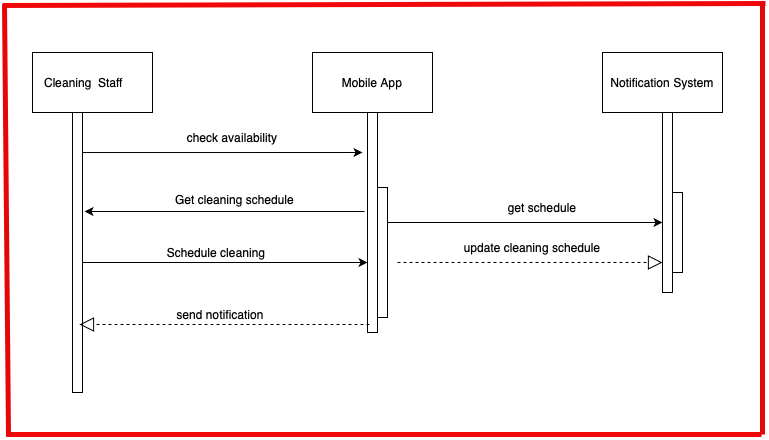

The diagram above was exported from draw.io. Its source (the exported page's mxGraphModel, read from the mxfile embedded in the PNG):
<mxGraphModel dx="1018" dy="725" grid="0" gridSize="10" guides="1" tooltips="1" connect="1" arrows="1" fold="1" page="1" pageScale="1" pageWidth="850" pageHeight="1100" math="0" shadow="0">
  <root>
    <mxCell id="0" />
    <mxCell id="1" parent="0" />
    <mxCell id="wp5D4JPc2FTYKWgTG7y0-1" value="" style="rounded=0;whiteSpace=wrap;html=1;" parent="1" vertex="1">
      <mxGeometry x="60" y="100" width="120" height="60" as="geometry" />
    </mxCell>
    <mxCell id="wp5D4JPc2FTYKWgTG7y0-2" value="Mobile App" style="rounded=0;whiteSpace=wrap;html=1;" parent="1" vertex="1">
      <mxGeometry x="340" y="100" width="120" height="60" as="geometry" />
    </mxCell>
    <mxCell id="wp5D4JPc2FTYKWgTG7y0-3" value="Notification System" style="rounded=0;whiteSpace=wrap;html=1;" parent="1" vertex="1">
      <mxGeometry x="630" y="100" width="120" height="60" as="geometry" />
    </mxCell>
    <mxCell id="wp5D4JPc2FTYKWgTG7y0-4" value="" style="html=1;points=[[0,0,0,0,5],[0,1,0,0,-5],[1,0,0,0,5],[1,1,0,0,-5]];perimeter=orthogonalPerimeter;outlineConnect=0;targetShapes=umlLifeline;portConstraint=eastwest;newEdgeStyle={&quot;curved&quot;:0,&quot;rounded&quot;:0};" parent="1" vertex="1">
      <mxGeometry x="100" y="160" width="10" height="280" as="geometry" />
    </mxCell>
    <mxCell id="wp5D4JPc2FTYKWgTG7y0-5" value="" style="html=1;points=[[0,0,0,0,5],[0,1,0,0,-5],[1,0,0,0,5],[1,1,0,0,-5]];perimeter=orthogonalPerimeter;outlineConnect=0;targetShapes=umlLifeline;portConstraint=eastwest;newEdgeStyle={&quot;curved&quot;:0,&quot;rounded&quot;:0};" parent="1" vertex="1">
      <mxGeometry x="395" y="160" width="10" height="220" as="geometry" />
    </mxCell>
    <mxCell id="wp5D4JPc2FTYKWgTG7y0-6" value="" style="html=1;points=[[0,0,0,0,5],[0,1,0,0,-5],[1,0,0,0,5],[1,1,0,0,-5]];perimeter=orthogonalPerimeter;outlineConnect=0;targetShapes=umlLifeline;portConstraint=eastwest;newEdgeStyle={&quot;curved&quot;:0,&quot;rounded&quot;:0};" parent="1" vertex="1">
      <mxGeometry x="690" y="160" width="10" height="180" as="geometry" />
    </mxCell>
    <mxCell id="wp5D4JPc2FTYKWgTG7y0-9" value="" style="endArrow=classic;html=1;rounded=0;exitX=1;exitY=0.143;exitDx=0;exitDy=0;exitPerimeter=0;" parent="1" source="wp5D4JPc2FTYKWgTG7y0-4" edge="1">
      <mxGeometry width="50" height="50" relative="1" as="geometry">
        <mxPoint x="400" y="410" as="sourcePoint" />
        <mxPoint x="390" y="200" as="targetPoint" />
      </mxGeometry>
    </mxCell>
    <mxCell id="wp5D4JPc2FTYKWgTG7y0-7" value="&lt;blockquote style=&quot;margin: 0 0 0 40px; border: none; padding: 0px;&quot;&gt;Cleaning&amp;nbsp; Staff&lt;/blockquote&gt;" style="text;html=1;align=left;verticalAlign=middle;whiteSpace=wrap;rounded=0;" parent="1" vertex="1">
      <mxGeometry x="30" y="107.5" width="130" height="45" as="geometry" />
    </mxCell>
    <mxCell id="wp5D4JPc2FTYKWgTG7y0-10" value="check availability" style="text;html=1;align=center;verticalAlign=middle;whiteSpace=wrap;rounded=0;" parent="1" vertex="1">
      <mxGeometry x="190" y="170" width="140" height="30" as="geometry" />
    </mxCell>
    <mxCell id="wp5D4JPc2FTYKWgTG7y0-11" value="" style="endArrow=classic;html=1;rounded=0;" parent="1" source="wp5D4JPc2FTYKWgTG7y0-5" target="wp5D4JPc2FTYKWgTG7y0-6" edge="1">
      <mxGeometry width="50" height="50" relative="1" as="geometry">
        <mxPoint x="290" y="310" as="sourcePoint" />
        <mxPoint x="350" y="260" as="targetPoint" />
      </mxGeometry>
    </mxCell>
    <mxCell id="wp5D4JPc2FTYKWgTG7y0-12" value="get schedule" style="text;html=1;align=center;verticalAlign=middle;whiteSpace=wrap;rounded=0;" parent="1" vertex="1">
      <mxGeometry x="490" y="240" width="160" height="30" as="geometry" />
    </mxCell>
    <mxCell id="wp5D4JPc2FTYKWgTG7y0-13" value="" style="html=1;points=[[0,0,0,0,5],[0,1,0,0,-5],[1,0,0,0,5],[1,1,0,0,-5]];perimeter=orthogonalPerimeter;outlineConnect=0;targetShapes=umlLifeline;portConstraint=eastwest;newEdgeStyle={&quot;curved&quot;:0,&quot;rounded&quot;:0};" parent="1" vertex="1">
      <mxGeometry x="405" y="235" width="10" height="130" as="geometry" />
    </mxCell>
    <mxCell id="wp5D4JPc2FTYKWgTG7y0-14" value="" style="html=1;points=[[0,0,0,0,5],[0,1,0,0,-5],[1,0,0,0,5],[1,1,0,0,-5]];perimeter=orthogonalPerimeter;outlineConnect=0;targetShapes=umlLifeline;portConstraint=eastwest;newEdgeStyle={&quot;curved&quot;:0,&quot;rounded&quot;:0};" parent="1" vertex="1">
      <mxGeometry x="700" y="240" width="10" height="80" as="geometry" />
    </mxCell>
    <mxCell id="wp5D4JPc2FTYKWgTG7y0-16" value="" style="endArrow=block;dashed=1;endFill=0;endSize=12;html=1;rounded=0;" parent="1" target="wp5D4JPc2FTYKWgTG7y0-6" edge="1">
      <mxGeometry width="160" relative="1" as="geometry">
        <mxPoint x="425" y="310" as="sourcePoint" />
        <mxPoint x="680" y="310" as="targetPoint" />
      </mxGeometry>
    </mxCell>
    <mxCell id="wp5D4JPc2FTYKWgTG7y0-17" value="" style="endArrow=block;dashed=1;endFill=0;endSize=12;html=1;rounded=0;exitX=0.5;exitY=0.682;exitDx=0;exitDy=0;exitPerimeter=0;" parent="1" edge="1">
      <mxGeometry width="160" relative="1" as="geometry">
        <mxPoint x="397" y="371.99999999999994" as="sourcePoint" />
        <mxPoint x="107" y="371.99999999999994" as="targetPoint" />
      </mxGeometry>
    </mxCell>
    <mxCell id="wp5D4JPc2FTYKWgTG7y0-18" value="" style="endArrow=classic;html=1;rounded=0;" parent="1" edge="1">
      <mxGeometry width="50" height="50" relative="1" as="geometry">
        <mxPoint x="392" y="259" as="sourcePoint" />
        <mxPoint x="112" y="259" as="targetPoint" />
      </mxGeometry>
    </mxCell>
    <mxCell id="wp5D4JPc2FTYKWgTG7y0-19" value="Schedule cleaning" style="text;html=1;align=center;verticalAlign=middle;whiteSpace=wrap;rounded=0;" parent="1" vertex="1">
      <mxGeometry x="184" y="285" width="120" height="30" as="geometry" />
    </mxCell>
    <mxCell id="wp5D4JPc2FTYKWgTG7y0-20" value="send notification" style="text;html=1;align=center;verticalAlign=middle;whiteSpace=wrap;rounded=0;" parent="1" vertex="1">
      <mxGeometry x="163" y="347" width="170" height="30" as="geometry" />
    </mxCell>
    <mxCell id="wp5D4JPc2FTYKWgTG7y0-23" value="update cleaning schedule" style="text;html=1;align=center;verticalAlign=middle;whiteSpace=wrap;rounded=0;" parent="1" vertex="1">
      <mxGeometry x="460" y="280" width="200" height="30" as="geometry" />
    </mxCell>
    <mxCell id="R0YRnI5evCdiDF3j5tiy-1" value="" style="endArrow=classic;html=1;rounded=0;" parent="1" source="wp5D4JPc2FTYKWgTG7y0-4" edge="1">
      <mxGeometry width="50" height="50" relative="1" as="geometry">
        <mxPoint x="110" y="315" as="sourcePoint" />
        <mxPoint x="395" y="310" as="targetPoint" />
        <Array as="points">
          <mxPoint x="341" y="310" />
        </Array>
      </mxGeometry>
    </mxCell>
    <mxCell id="R0YRnI5evCdiDF3j5tiy-5" value="Get cleaning schedule" style="text;html=1;align=center;verticalAlign=middle;whiteSpace=wrap;rounded=0;" parent="1" vertex="1">
      <mxGeometry x="192" y="232" width="141" height="30" as="geometry" />
    </mxCell>
    <mxCell id="R0YRnI5evCdiDF3j5tiy-10" value="" style="endArrow=none;html=1;rounded=0;strokeWidth=5;strokeColor=light-dark(#f10909, #ededed);" parent="1" edge="1">
      <mxGeometry width="50" height="50" relative="1" as="geometry">
        <mxPoint x="30" y="53" as="sourcePoint" />
        <mxPoint x="793" y="51" as="targetPoint" />
      </mxGeometry>
    </mxCell>
    <mxCell id="R0YRnI5evCdiDF3j5tiy-11" value="" style="endArrow=none;html=1;rounded=0;strokeWidth=5;strokeColor=light-dark(#f10909, #ededed);" parent="1" edge="1">
      <mxGeometry width="50" height="50" relative="1" as="geometry">
        <mxPoint x="34" y="482" as="sourcePoint" />
        <mxPoint x="789" y="482" as="targetPoint" />
      </mxGeometry>
    </mxCell>
    <mxCell id="R0YRnI5evCdiDF3j5tiy-12" value="" style="endArrow=none;html=1;rounded=0;strokeWidth=5;strokeColor=light-dark(#e50606, #ededed);" parent="1" edge="1">
      <mxGeometry width="50" height="50" relative="1" as="geometry">
        <mxPoint x="790" y="482" as="sourcePoint" />
        <mxPoint x="790" y="50" as="targetPoint" />
      </mxGeometry>
    </mxCell>
    <mxCell id="R0YRnI5evCdiDF3j5tiy-13" value="" style="endArrow=none;html=1;rounded=0;strokeWidth=5;strokeColor=light-dark(#e50606, #ededed);" parent="1" edge="1">
      <mxGeometry width="50" height="50" relative="1" as="geometry">
        <mxPoint x="36" y="484" as="sourcePoint" />
        <mxPoint x="32" y="52" as="targetPoint" />
      </mxGeometry>
    </mxCell>
  </root>
</mxGraphModel>